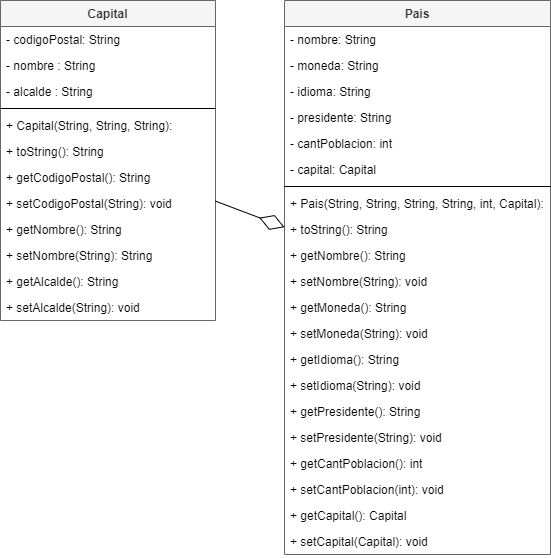

The diagram above was exported from draw.io. Its source (the exported page's mxGraphModel, read from the mxfile embedded in the PNG):
<mxGraphModel dx="868" dy="482" grid="0" gridSize="10" guides="1" tooltips="1" connect="1" arrows="1" fold="1" page="1" pageScale="1" pageWidth="800" pageHeight="380" math="0" shadow="0">
  <root>
    <mxCell id="gtpj5QaU_ThrGRBlfTc4-0" />
    <mxCell id="gtpj5QaU_ThrGRBlfTc4-1" parent="gtpj5QaU_ThrGRBlfTc4-0" />
    <mxCell id="gtpj5QaU_ThrGRBlfTc4-2" value="Capital" style="swimlane;fontStyle=1;align=center;verticalAlign=top;childLayout=stackLayout;horizontal=1;startSize=26;horizontalStack=0;resizeParent=1;resizeParentMax=0;resizeLast=0;collapsible=1;marginBottom=0;fillColor=#f5f5f5;strokeColor=#666666;fontColor=#333333;" parent="gtpj5QaU_ThrGRBlfTc4-1" vertex="1">
      <mxGeometry x="30" y="8" width="215" height="320" as="geometry" />
    </mxCell>
    <mxCell id="gtpj5QaU_ThrGRBlfTc4-3" value="- codigoPostal: String" style="text;strokeColor=none;fillColor=none;align=left;verticalAlign=top;spacingLeft=4;spacingRight=4;overflow=hidden;rotatable=0;points=[[0,0.5],[1,0.5]];portConstraint=eastwest;" parent="gtpj5QaU_ThrGRBlfTc4-2" vertex="1">
      <mxGeometry y="26" width="215" height="26" as="geometry" />
    </mxCell>
    <mxCell id="Z9mwrVbmzHKWDDUqCBZL-5" value="- nombre : String" style="text;strokeColor=none;fillColor=none;align=left;verticalAlign=top;spacingLeft=4;spacingRight=4;overflow=hidden;rotatable=0;points=[[0,0.5],[1,0.5]];portConstraint=eastwest;" parent="gtpj5QaU_ThrGRBlfTc4-2" vertex="1">
      <mxGeometry y="52" width="215" height="26" as="geometry" />
    </mxCell>
    <mxCell id="gtpj5QaU_ThrGRBlfTc4-18" value="- alcalde : String" style="text;strokeColor=none;fillColor=none;align=left;verticalAlign=top;spacingLeft=4;spacingRight=4;overflow=hidden;rotatable=0;points=[[0,0.5],[1,0.5]];portConstraint=eastwest;" parent="gtpj5QaU_ThrGRBlfTc4-2" vertex="1">
      <mxGeometry y="78" width="215" height="26" as="geometry" />
    </mxCell>
    <mxCell id="gtpj5QaU_ThrGRBlfTc4-5" value="" style="line;strokeWidth=1;fillColor=none;align=left;verticalAlign=middle;spacingTop=-1;spacingLeft=3;spacingRight=3;rotatable=0;labelPosition=right;points=[];portConstraint=eastwest;" parent="gtpj5QaU_ThrGRBlfTc4-2" vertex="1">
      <mxGeometry y="104" width="215" height="8" as="geometry" />
    </mxCell>
    <mxCell id="gtpj5QaU_ThrGRBlfTc4-19" value="+ Capital(String, String, String): " style="text;strokeColor=none;fillColor=none;align=left;verticalAlign=top;spacingLeft=4;spacingRight=4;overflow=hidden;rotatable=0;points=[[0,0.5],[1,0.5]];portConstraint=eastwest;" parent="gtpj5QaU_ThrGRBlfTc4-2" vertex="1">
      <mxGeometry y="112" width="215" height="26" as="geometry" />
    </mxCell>
    <mxCell id="gtpj5QaU_ThrGRBlfTc4-20" value="+ toString(): String" style="text;strokeColor=none;fillColor=none;align=left;verticalAlign=top;spacingLeft=4;spacingRight=4;overflow=hidden;rotatable=0;points=[[0,0.5],[1,0.5]];portConstraint=eastwest;" parent="gtpj5QaU_ThrGRBlfTc4-2" vertex="1">
      <mxGeometry y="138" width="215" height="26" as="geometry" />
    </mxCell>
    <mxCell id="gtpj5QaU_ThrGRBlfTc4-21" value="+ getCodigoPostal(): String" style="text;strokeColor=none;fillColor=none;align=left;verticalAlign=top;spacingLeft=4;spacingRight=4;overflow=hidden;rotatable=0;points=[[0,0.5],[1,0.5]];portConstraint=eastwest;" parent="gtpj5QaU_ThrGRBlfTc4-2" vertex="1">
      <mxGeometry y="164" width="215" height="26" as="geometry" />
    </mxCell>
    <mxCell id="gtpj5QaU_ThrGRBlfTc4-22" value="+ setCodigoPostal(String): void" style="text;strokeColor=none;fillColor=none;align=left;verticalAlign=top;spacingLeft=4;spacingRight=4;overflow=hidden;rotatable=0;points=[[0,0.5],[1,0.5]];portConstraint=eastwest;" parent="gtpj5QaU_ThrGRBlfTc4-2" vertex="1">
      <mxGeometry y="190" width="215" height="26" as="geometry" />
    </mxCell>
    <mxCell id="gtpj5QaU_ThrGRBlfTc4-23" value="+ getNombre(): String" style="text;strokeColor=none;fillColor=none;align=left;verticalAlign=top;spacingLeft=4;spacingRight=4;overflow=hidden;rotatable=0;points=[[0,0.5],[1,0.5]];portConstraint=eastwest;" parent="gtpj5QaU_ThrGRBlfTc4-2" vertex="1">
      <mxGeometry y="216" width="215" height="26" as="geometry" />
    </mxCell>
    <mxCell id="gtpj5QaU_ThrGRBlfTc4-25" value="+ setNombre(String): String" style="text;strokeColor=none;fillColor=none;align=left;verticalAlign=top;spacingLeft=4;spacingRight=4;overflow=hidden;rotatable=0;points=[[0,0.5],[1,0.5]];portConstraint=eastwest;" parent="gtpj5QaU_ThrGRBlfTc4-2" vertex="1">
      <mxGeometry y="242" width="215" height="26" as="geometry" />
    </mxCell>
    <mxCell id="gtpj5QaU_ThrGRBlfTc4-24" value="+ getAlcalde(): String" style="text;strokeColor=none;fillColor=none;align=left;verticalAlign=top;spacingLeft=4;spacingRight=4;overflow=hidden;rotatable=0;points=[[0,0.5],[1,0.5]];portConstraint=eastwest;" parent="gtpj5QaU_ThrGRBlfTc4-2" vertex="1">
      <mxGeometry y="268" width="215" height="26" as="geometry" />
    </mxCell>
    <mxCell id="gtpj5QaU_ThrGRBlfTc4-26" value="+ setAlcalde(String): void" style="text;strokeColor=none;fillColor=none;align=left;verticalAlign=top;spacingLeft=4;spacingRight=4;overflow=hidden;rotatable=0;points=[[0,0.5],[1,0.5]];portConstraint=eastwest;" parent="gtpj5QaU_ThrGRBlfTc4-2" vertex="1">
      <mxGeometry y="294" width="215" height="26" as="geometry" />
    </mxCell>
    <mxCell id="gtpj5QaU_ThrGRBlfTc4-27" value="Pais" style="swimlane;fontStyle=1;align=center;verticalAlign=top;childLayout=stackLayout;horizontal=1;startSize=26;horizontalStack=0;resizeParent=1;resizeParentMax=0;resizeLast=0;collapsible=1;marginBottom=0;fillColor=#f5f5f5;strokeColor=#666666;fontColor=#333333;" parent="gtpj5QaU_ThrGRBlfTc4-1" vertex="1">
      <mxGeometry x="314" y="8" width="266" height="554" as="geometry" />
    </mxCell>
    <mxCell id="gtpj5QaU_ThrGRBlfTc4-28" value="- nombre: String" style="text;strokeColor=none;fillColor=none;align=left;verticalAlign=top;spacingLeft=4;spacingRight=4;overflow=hidden;rotatable=0;points=[[0,0.5],[1,0.5]];portConstraint=eastwest;" parent="gtpj5QaU_ThrGRBlfTc4-27" vertex="1">
      <mxGeometry y="26" width="266" height="26" as="geometry" />
    </mxCell>
    <mxCell id="gtpj5QaU_ThrGRBlfTc4-41" value="- moneda: String" style="text;strokeColor=none;fillColor=none;align=left;verticalAlign=top;spacingLeft=4;spacingRight=4;overflow=hidden;rotatable=0;points=[[0,0.5],[1,0.5]];portConstraint=eastwest;" parent="gtpj5QaU_ThrGRBlfTc4-27" vertex="1">
      <mxGeometry y="52" width="266" height="26" as="geometry" />
    </mxCell>
    <mxCell id="gtpj5QaU_ThrGRBlfTc4-50" value="- idioma: String" style="text;strokeColor=none;fillColor=none;align=left;verticalAlign=top;spacingLeft=4;spacingRight=4;overflow=hidden;rotatable=0;points=[[0,0.5],[1,0.5]];portConstraint=eastwest;" parent="gtpj5QaU_ThrGRBlfTc4-27" vertex="1">
      <mxGeometry y="78" width="266" height="26" as="geometry" />
    </mxCell>
    <mxCell id="gtpj5QaU_ThrGRBlfTc4-51" value="- presidente: String" style="text;strokeColor=none;fillColor=none;align=left;verticalAlign=top;spacingLeft=4;spacingRight=4;overflow=hidden;rotatable=0;points=[[0,0.5],[1,0.5]];portConstraint=eastwest;" parent="gtpj5QaU_ThrGRBlfTc4-27" vertex="1">
      <mxGeometry y="104" width="266" height="26" as="geometry" />
    </mxCell>
    <mxCell id="Z9mwrVbmzHKWDDUqCBZL-6" value="- cantPoblacion: int" style="text;strokeColor=none;fillColor=none;align=left;verticalAlign=top;spacingLeft=4;spacingRight=4;overflow=hidden;rotatable=0;points=[[0,0.5],[1,0.5]];portConstraint=eastwest;" parent="gtpj5QaU_ThrGRBlfTc4-27" vertex="1">
      <mxGeometry y="130" width="266" height="26" as="geometry" />
    </mxCell>
    <mxCell id="Z9mwrVbmzHKWDDUqCBZL-7" value="- capital: Capital" style="text;strokeColor=none;fillColor=none;align=left;verticalAlign=top;spacingLeft=4;spacingRight=4;overflow=hidden;rotatable=0;points=[[0,0.5],[1,0.5]];portConstraint=eastwest;" parent="gtpj5QaU_ThrGRBlfTc4-27" vertex="1">
      <mxGeometry y="156" width="266" height="26" as="geometry" />
    </mxCell>
    <mxCell id="gtpj5QaU_ThrGRBlfTc4-30" value="" style="line;strokeWidth=1;fillColor=none;align=left;verticalAlign=middle;spacingTop=-1;spacingLeft=3;spacingRight=3;rotatable=0;labelPosition=right;points=[];portConstraint=eastwest;" parent="gtpj5QaU_ThrGRBlfTc4-27" vertex="1">
      <mxGeometry y="182" width="266" height="8" as="geometry" />
    </mxCell>
    <mxCell id="gtpj5QaU_ThrGRBlfTc4-31" value="+ Pais(String, String, String, String, int, Capital):" style="text;strokeColor=none;fillColor=none;align=left;verticalAlign=top;spacingLeft=4;spacingRight=4;overflow=hidden;rotatable=0;points=[[0,0.5],[1,0.5]];portConstraint=eastwest;" parent="gtpj5QaU_ThrGRBlfTc4-27" vertex="1">
      <mxGeometry y="190" width="266" height="26" as="geometry" />
    </mxCell>
    <mxCell id="yqqC2rEYprxLIrsdQrWl-0" value="+ toString(): String" style="text;strokeColor=none;fillColor=none;align=left;verticalAlign=top;spacingLeft=4;spacingRight=4;overflow=hidden;rotatable=0;points=[[0,0.5],[1,0.5]];portConstraint=eastwest;" parent="gtpj5QaU_ThrGRBlfTc4-27" vertex="1">
      <mxGeometry y="216" width="266" height="26" as="geometry" />
    </mxCell>
    <mxCell id="Z9mwrVbmzHKWDDUqCBZL-9" value="+ getNombre(): String " style="text;strokeColor=none;fillColor=none;align=left;verticalAlign=top;spacingLeft=4;spacingRight=4;overflow=hidden;rotatable=0;points=[[0,0.5],[1,0.5]];portConstraint=eastwest;" parent="gtpj5QaU_ThrGRBlfTc4-27" vertex="1">
      <mxGeometry y="242" width="266" height="26" as="geometry" />
    </mxCell>
    <mxCell id="gtpj5QaU_ThrGRBlfTc4-33" value="+ setNombre(String): void" style="text;strokeColor=none;fillColor=none;align=left;verticalAlign=top;spacingLeft=4;spacingRight=4;overflow=hidden;rotatable=0;points=[[0,0.5],[1,0.5]];portConstraint=eastwest;" parent="gtpj5QaU_ThrGRBlfTc4-27" vertex="1">
      <mxGeometry y="268" width="266" height="26" as="geometry" />
    </mxCell>
    <mxCell id="Z9mwrVbmzHKWDDUqCBZL-8" value="+ getMoneda(): String" style="text;strokeColor=none;fillColor=none;align=left;verticalAlign=top;spacingLeft=4;spacingRight=4;overflow=hidden;rotatable=0;points=[[0,0.5],[1,0.5]];portConstraint=eastwest;" parent="gtpj5QaU_ThrGRBlfTc4-27" vertex="1">
      <mxGeometry y="294" width="266" height="26" as="geometry" />
    </mxCell>
    <mxCell id="Z9mwrVbmzHKWDDUqCBZL-10" value="+ setMoneda(String): void" style="text;strokeColor=none;fillColor=none;align=left;verticalAlign=top;spacingLeft=4;spacingRight=4;overflow=hidden;rotatable=0;points=[[0,0.5],[1,0.5]];portConstraint=eastwest;" parent="gtpj5QaU_ThrGRBlfTc4-27" vertex="1">
      <mxGeometry y="320" width="266" height="26" as="geometry" />
    </mxCell>
    <mxCell id="Z9mwrVbmzHKWDDUqCBZL-11" value="+ getIdioma(): String" style="text;strokeColor=none;fillColor=none;align=left;verticalAlign=top;spacingLeft=4;spacingRight=4;overflow=hidden;rotatable=0;points=[[0,0.5],[1,0.5]];portConstraint=eastwest;" parent="gtpj5QaU_ThrGRBlfTc4-27" vertex="1">
      <mxGeometry y="346" width="266" height="26" as="geometry" />
    </mxCell>
    <mxCell id="Z9mwrVbmzHKWDDUqCBZL-12" value="+ setIdioma(String): void" style="text;strokeColor=none;fillColor=none;align=left;verticalAlign=top;spacingLeft=4;spacingRight=4;overflow=hidden;rotatable=0;points=[[0,0.5],[1,0.5]];portConstraint=eastwest;" parent="gtpj5QaU_ThrGRBlfTc4-27" vertex="1">
      <mxGeometry y="372" width="266" height="26" as="geometry" />
    </mxCell>
    <mxCell id="Z9mwrVbmzHKWDDUqCBZL-13" value="+ getPresidente(): String" style="text;strokeColor=none;fillColor=none;align=left;verticalAlign=top;spacingLeft=4;spacingRight=4;overflow=hidden;rotatable=0;points=[[0,0.5],[1,0.5]];portConstraint=eastwest;" parent="gtpj5QaU_ThrGRBlfTc4-27" vertex="1">
      <mxGeometry y="398" width="266" height="26" as="geometry" />
    </mxCell>
    <mxCell id="Z9mwrVbmzHKWDDUqCBZL-14" value="+ setPresidente(String): void" style="text;strokeColor=none;fillColor=none;align=left;verticalAlign=top;spacingLeft=4;spacingRight=4;overflow=hidden;rotatable=0;points=[[0,0.5],[1,0.5]];portConstraint=eastwest;" parent="gtpj5QaU_ThrGRBlfTc4-27" vertex="1">
      <mxGeometry y="424" width="266" height="26" as="geometry" />
    </mxCell>
    <mxCell id="Z9mwrVbmzHKWDDUqCBZL-15" value="+ getCantPoblacion(): int" style="text;strokeColor=none;fillColor=none;align=left;verticalAlign=top;spacingLeft=4;spacingRight=4;overflow=hidden;rotatable=0;points=[[0,0.5],[1,0.5]];portConstraint=eastwest;" parent="gtpj5QaU_ThrGRBlfTc4-27" vertex="1">
      <mxGeometry y="450" width="266" height="26" as="geometry" />
    </mxCell>
    <mxCell id="Z9mwrVbmzHKWDDUqCBZL-16" value="+ setCantPoblacion(int): void" style="text;strokeColor=none;fillColor=none;align=left;verticalAlign=top;spacingLeft=4;spacingRight=4;overflow=hidden;rotatable=0;points=[[0,0.5],[1,0.5]];portConstraint=eastwest;" parent="gtpj5QaU_ThrGRBlfTc4-27" vertex="1">
      <mxGeometry y="476" width="266" height="26" as="geometry" />
    </mxCell>
    <mxCell id="Z9mwrVbmzHKWDDUqCBZL-17" value="+ getCapital(): Capital" style="text;strokeColor=none;fillColor=none;align=left;verticalAlign=top;spacingLeft=4;spacingRight=4;overflow=hidden;rotatable=0;points=[[0,0.5],[1,0.5]];portConstraint=eastwest;" parent="gtpj5QaU_ThrGRBlfTc4-27" vertex="1">
      <mxGeometry y="502" width="266" height="26" as="geometry" />
    </mxCell>
    <mxCell id="Z9mwrVbmzHKWDDUqCBZL-18" value="+ setCapital(Capital): void" style="text;strokeColor=none;fillColor=none;align=left;verticalAlign=top;spacingLeft=4;spacingRight=4;overflow=hidden;rotatable=0;points=[[0,0.5],[1,0.5]];portConstraint=eastwest;" parent="gtpj5QaU_ThrGRBlfTc4-27" vertex="1">
      <mxGeometry y="528" width="266" height="26" as="geometry" />
    </mxCell>
    <mxCell id="gtpj5QaU_ThrGRBlfTc4-40" value="" style="endArrow=diamondThin;endFill=0;endSize=24;html=1;" parent="gtpj5QaU_ThrGRBlfTc4-1" source="gtpj5QaU_ThrGRBlfTc4-2" target="gtpj5QaU_ThrGRBlfTc4-27" edge="1">
      <mxGeometry width="160" relative="1" as="geometry">
        <mxPoint x="30" y="351" as="sourcePoint" />
        <mxPoint x="190" y="351" as="targetPoint" />
      </mxGeometry>
    </mxCell>
  </root>
</mxGraphModel>